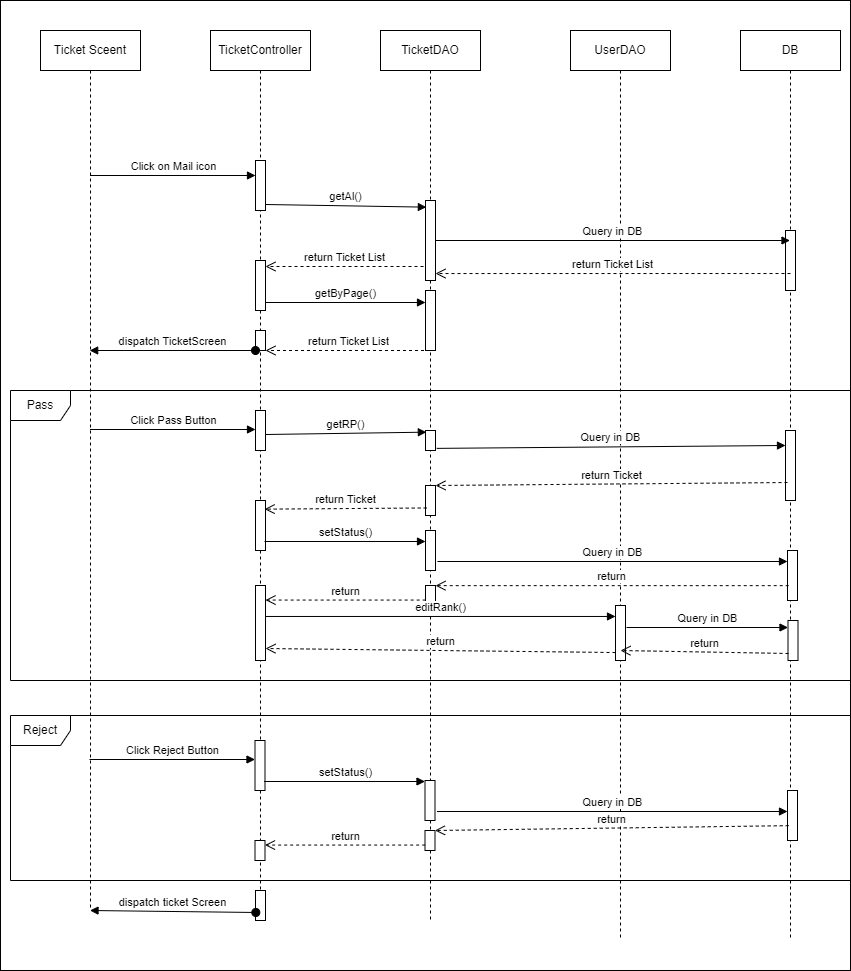

The diagram above was exported from draw.io. Its source (the exported page's mxGraphModel, read from the mxfile embedded in the PNG):
<mxGraphModel dx="1378" dy="1929" grid="1" gridSize="10" guides="1" tooltips="1" connect="1" arrows="1" fold="1" page="1" pageScale="1" pageWidth="827" pageHeight="1169" math="0" shadow="0">
  <root>
    <mxCell id="0" />
    <mxCell id="1" parent="0" />
    <mxCell id="WVK98VK7f-nhNZOJauf--1" value="" style="rounded=0;whiteSpace=wrap;html=1;" parent="1" vertex="1">
      <mxGeometry x="30" y="-10" width="850" height="970" as="geometry" />
    </mxCell>
    <mxCell id="uJjvJ8exWQa4yyErA7AL-38" value="Reject" style="shape=umlFrame;whiteSpace=wrap;html=1;" parent="1" vertex="1">
      <mxGeometry x="40" y="705" width="840" height="165" as="geometry" />
    </mxCell>
    <mxCell id="O_7Osk6bfusTOqy0zaqN-2" value="Ticket Sceent" style="shape=umlLifeline;perimeter=lifelinePerimeter;whiteSpace=wrap;html=1;container=1;collapsible=0;recursiveResize=0;outlineConnect=0;" parent="1" vertex="1">
      <mxGeometry x="70" y="20" width="100" height="880" as="geometry" />
    </mxCell>
    <mxCell id="O_7Osk6bfusTOqy0zaqN-3" value="TicketController" style="shape=umlLifeline;perimeter=lifelinePerimeter;whiteSpace=wrap;html=1;container=1;collapsible=0;recursiveResize=0;outlineConnect=0;" parent="1" vertex="1">
      <mxGeometry x="240" y="20" width="100" height="890" as="geometry" />
    </mxCell>
    <mxCell id="O_7Osk6bfusTOqy0zaqN-4" value="" style="html=1;points=[];perimeter=orthogonalPerimeter;" parent="O_7Osk6bfusTOqy0zaqN-3" vertex="1">
      <mxGeometry x="45" y="130" width="10" height="50" as="geometry" />
    </mxCell>
    <mxCell id="O_7Osk6bfusTOqy0zaqN-5" value="" style="html=1;points=[];perimeter=orthogonalPerimeter;" parent="O_7Osk6bfusTOqy0zaqN-3" vertex="1">
      <mxGeometry x="45" y="860" width="10" height="30" as="geometry" />
    </mxCell>
    <mxCell id="O_7Osk6bfusTOqy0zaqN-6" value="" style="html=1;points=[];perimeter=orthogonalPerimeter;" parent="O_7Osk6bfusTOqy0zaqN-3" vertex="1">
      <mxGeometry x="45" y="230" width="10" height="50" as="geometry" />
    </mxCell>
    <mxCell id="O_7Osk6bfusTOqy0zaqN-47" value="" style="html=1;points=[];perimeter=orthogonalPerimeter;" parent="O_7Osk6bfusTOqy0zaqN-3" vertex="1">
      <mxGeometry x="45" y="300" width="10" height="20" as="geometry" />
    </mxCell>
    <mxCell id="uJjvJ8exWQa4yyErA7AL-23" value="" style="html=1;points=[];perimeter=orthogonalPerimeter;" parent="O_7Osk6bfusTOqy0zaqN-3" vertex="1">
      <mxGeometry x="44.5" y="710" width="10" height="50" as="geometry" />
    </mxCell>
    <mxCell id="uJjvJ8exWQa4yyErA7AL-31" value="" style="html=1;points=[];perimeter=orthogonalPerimeter;" parent="O_7Osk6bfusTOqy0zaqN-3" vertex="1">
      <mxGeometry x="44.5" y="810" width="10" height="20" as="geometry" />
    </mxCell>
    <mxCell id="O_7Osk6bfusTOqy0zaqN-8" value="UserDAO" style="shape=umlLifeline;perimeter=lifelinePerimeter;whiteSpace=wrap;html=1;container=1;collapsible=0;recursiveResize=0;outlineConnect=0;" parent="1" vertex="1">
      <mxGeometry x="600" y="20" width="100" height="910" as="geometry" />
    </mxCell>
    <mxCell id="O_7Osk6bfusTOqy0zaqN-10" value="DB" style="shape=umlLifeline;perimeter=lifelinePerimeter;whiteSpace=wrap;html=1;container=1;collapsible=0;recursiveResize=0;outlineConnect=0;" parent="1" vertex="1">
      <mxGeometry x="770" y="20" width="100" height="910" as="geometry" />
    </mxCell>
    <mxCell id="O_7Osk6bfusTOqy0zaqN-11" value="" style="html=1;points=[];perimeter=orthogonalPerimeter;" parent="O_7Osk6bfusTOqy0zaqN-10" vertex="1">
      <mxGeometry x="45" y="200" width="10" height="60" as="geometry" />
    </mxCell>
    <mxCell id="O_7Osk6bfusTOqy0zaqN-12" value="Click on Mail icon" style="html=1;verticalAlign=bottom;endArrow=block;rounded=0;" parent="1" source="O_7Osk6bfusTOqy0zaqN-2" edge="1">
      <mxGeometry width="80" relative="1" as="geometry">
        <mxPoint x="190" y="180" as="sourcePoint" />
        <mxPoint x="285" y="165" as="targetPoint" />
      </mxGeometry>
    </mxCell>
    <mxCell id="O_7Osk6bfusTOqy0zaqN-13" value="TicketDAO" style="shape=umlLifeline;perimeter=lifelinePerimeter;whiteSpace=wrap;html=1;container=1;collapsible=0;recursiveResize=0;outlineConnect=0;" parent="1" vertex="1">
      <mxGeometry x="410" y="20" width="100" height="890" as="geometry" />
    </mxCell>
    <mxCell id="O_7Osk6bfusTOqy0zaqN-9" value="" style="html=1;points=[];perimeter=orthogonalPerimeter;" parent="O_7Osk6bfusTOqy0zaqN-13" vertex="1">
      <mxGeometry x="45" y="170" width="10" height="80" as="geometry" />
    </mxCell>
    <mxCell id="O_7Osk6bfusTOqy0zaqN-45" value="" style="html=1;points=[];perimeter=orthogonalPerimeter;" parent="O_7Osk6bfusTOqy0zaqN-13" vertex="1">
      <mxGeometry x="45" y="260" width="10" height="60" as="geometry" />
    </mxCell>
    <mxCell id="uJjvJ8exWQa4yyErA7AL-29" value="" style="html=1;points=[];perimeter=orthogonalPerimeter;" parent="O_7Osk6bfusTOqy0zaqN-13" vertex="1">
      <mxGeometry x="44.5" y="750" width="10" height="40" as="geometry" />
    </mxCell>
    <mxCell id="uJjvJ8exWQa4yyErA7AL-25" value="" style="html=1;points=[];perimeter=orthogonalPerimeter;" parent="O_7Osk6bfusTOqy0zaqN-13" vertex="1">
      <mxGeometry x="44.5" y="800" width="10" height="20" as="geometry" />
    </mxCell>
    <mxCell id="O_7Osk6bfusTOqy0zaqN-15" value="getAl()" style="html=1;verticalAlign=bottom;endArrow=block;rounded=0;exitX=1;exitY=0.88;exitDx=0;exitDy=0;exitPerimeter=0;entryX=0.086;entryY=0.083;entryDx=0;entryDy=0;entryPerimeter=0;" parent="1" source="O_7Osk6bfusTOqy0zaqN-4" target="O_7Osk6bfusTOqy0zaqN-9" edge="1">
      <mxGeometry width="80" relative="1" as="geometry">
        <mxPoint x="330" y="200" as="sourcePoint" />
        <mxPoint x="410" y="200" as="targetPoint" />
      </mxGeometry>
    </mxCell>
    <mxCell id="O_7Osk6bfusTOqy0zaqN-16" value="Query in DB" style="html=1;verticalAlign=bottom;endArrow=block;rounded=0;exitX=1;exitY=0.5;exitDx=0;exitDy=0;exitPerimeter=0;" parent="1" source="O_7Osk6bfusTOqy0zaqN-9" target="O_7Osk6bfusTOqy0zaqN-10" edge="1">
      <mxGeometry width="80" relative="1" as="geometry">
        <mxPoint x="480" y="230" as="sourcePoint" />
        <mxPoint x="920" y="230" as="targetPoint" />
      </mxGeometry>
    </mxCell>
    <mxCell id="O_7Osk6bfusTOqy0zaqN-17" value="Pass" style="shape=umlFrame;whiteSpace=wrap;html=1;" parent="1" vertex="1">
      <mxGeometry x="40" y="380" width="840" height="290" as="geometry" />
    </mxCell>
    <mxCell id="O_7Osk6bfusTOqy0zaqN-18" value="" style="html=1;points=[];perimeter=orthogonalPerimeter;" parent="1" vertex="1">
      <mxGeometry x="285" y="400" width="10" height="40" as="geometry" />
    </mxCell>
    <mxCell id="O_7Osk6bfusTOqy0zaqN-19" value="" style="html=1;points=[];perimeter=orthogonalPerimeter;" parent="1" vertex="1">
      <mxGeometry x="815" y="420" width="10" height="70" as="geometry" />
    </mxCell>
    <mxCell id="O_7Osk6bfusTOqy0zaqN-20" value="" style="html=1;points=[];perimeter=orthogonalPerimeter;" parent="1" vertex="1">
      <mxGeometry x="455" y="420" width="10" height="20" as="geometry" />
    </mxCell>
    <mxCell id="O_7Osk6bfusTOqy0zaqN-21" value="getRP()" style="html=1;verticalAlign=bottom;endArrow=block;rounded=0;exitX=1;exitY=0.6;exitDx=0;exitDy=0;exitPerimeter=0;entryX=0.086;entryY=0.083;entryDx=0;entryDy=0;entryPerimeter=0;" parent="1" source="O_7Osk6bfusTOqy0zaqN-18" target="O_7Osk6bfusTOqy0zaqN-20" edge="1">
      <mxGeometry width="80" relative="1" as="geometry">
        <mxPoint x="330" y="450" as="sourcePoint" />
        <mxPoint x="410" y="450" as="targetPoint" />
      </mxGeometry>
    </mxCell>
    <mxCell id="O_7Osk6bfusTOqy0zaqN-22" value="Query in DB" style="html=1;verticalAlign=bottom;endArrow=block;rounded=0;exitX=1.114;exitY=0.894;exitDx=0;exitDy=0;exitPerimeter=0;entryX=0;entryY=0.214;entryDx=0;entryDy=0;entryPerimeter=0;" parent="1" source="O_7Osk6bfusTOqy0zaqN-20" target="O_7Osk6bfusTOqy0zaqN-19" edge="1">
      <mxGeometry width="80" relative="1" as="geometry">
        <mxPoint x="480" y="480" as="sourcePoint" />
        <mxPoint x="920" y="480" as="targetPoint" />
      </mxGeometry>
    </mxCell>
    <mxCell id="O_7Osk6bfusTOqy0zaqN-28" value="dispatch ticket Screen" style="html=1;verticalAlign=bottom;startArrow=oval;startFill=1;endArrow=block;startSize=8;rounded=0;exitX=0.033;exitY=0.733;exitDx=0;exitDy=0;exitPerimeter=0;" parent="1" source="O_7Osk6bfusTOqy0zaqN-5" target="O_7Osk6bfusTOqy0zaqN-2" edge="1">
      <mxGeometry width="60" relative="1" as="geometry">
        <mxPoint x="160.5" y="1182.5" as="sourcePoint" />
        <mxPoint x="120" y="944.49" as="targetPoint" />
      </mxGeometry>
    </mxCell>
    <mxCell id="O_7Osk6bfusTOqy0zaqN-29" value="return Ticket List" style="html=1;verticalAlign=bottom;endArrow=open;dashed=1;endSize=8;rounded=0;entryX=1;entryY=0.913;entryDx=0;entryDy=0;entryPerimeter=0;exitX=0.5;exitY=0.717;exitDx=0;exitDy=0;exitPerimeter=0;" parent="1" source="O_7Osk6bfusTOqy0zaqN-11" target="O_7Osk6bfusTOqy0zaqN-9" edge="1">
      <mxGeometry relative="1" as="geometry">
        <mxPoint x="810" y="260" as="sourcePoint" />
        <mxPoint x="710" y="270" as="targetPoint" />
      </mxGeometry>
    </mxCell>
    <mxCell id="O_7Osk6bfusTOqy0zaqN-30" value="return Ticket List" style="html=1;verticalAlign=bottom;endArrow=open;dashed=1;endSize=8;rounded=0;exitX=-0.2;exitY=0.825;exitDx=0;exitDy=0;exitPerimeter=0;" parent="1" source="O_7Osk6bfusTOqy0zaqN-9" target="O_7Osk6bfusTOqy0zaqN-6" edge="1">
      <mxGeometry relative="1" as="geometry">
        <mxPoint x="550" y="300" as="sourcePoint" />
        <mxPoint x="470" y="300" as="targetPoint" />
      </mxGeometry>
    </mxCell>
    <mxCell id="O_7Osk6bfusTOqy0zaqN-34" value="" style="html=1;points=[];perimeter=orthogonalPerimeter;" parent="1" vertex="1">
      <mxGeometry x="817" y="540" width="10" height="50" as="geometry" />
    </mxCell>
    <mxCell id="O_7Osk6bfusTOqy0zaqN-35" value="return Ticket" style="html=1;verticalAlign=bottom;endArrow=open;dashed=1;endSize=8;rounded=0;exitX=0.2;exitY=0.743;exitDx=0;exitDy=0;exitPerimeter=0;" parent="1" source="O_7Osk6bfusTOqy0zaqN-19" target="O_7Osk6bfusTOqy0zaqN-36" edge="1">
      <mxGeometry relative="1" as="geometry">
        <mxPoint x="770" y="550" as="sourcePoint" />
        <mxPoint x="690" y="550" as="targetPoint" />
      </mxGeometry>
    </mxCell>
    <mxCell id="O_7Osk6bfusTOqy0zaqN-36" value="" style="html=1;points=[];perimeter=orthogonalPerimeter;" parent="1" vertex="1">
      <mxGeometry x="455" y="475" width="10" height="30" as="geometry" />
    </mxCell>
    <mxCell id="O_7Osk6bfusTOqy0zaqN-37" value="return Ticket" style="html=1;verticalAlign=bottom;endArrow=open;dashed=1;endSize=8;rounded=0;exitX=0.121;exitY=0.749;exitDx=0;exitDy=0;exitPerimeter=0;entryX=0.914;entryY=0.173;entryDx=0;entryDy=0;entryPerimeter=0;" parent="1" source="O_7Osk6bfusTOqy0zaqN-36" target="O_7Osk6bfusTOqy0zaqN-38" edge="1">
      <mxGeometry relative="1" as="geometry">
        <mxPoint x="420" y="530" as="sourcePoint" />
        <mxPoint x="340" y="530" as="targetPoint" />
      </mxGeometry>
    </mxCell>
    <mxCell id="O_7Osk6bfusTOqy0zaqN-38" value="" style="html=1;points=[];perimeter=orthogonalPerimeter;" parent="1" vertex="1">
      <mxGeometry x="285" y="490" width="10" height="50" as="geometry" />
    </mxCell>
    <mxCell id="O_7Osk6bfusTOqy0zaqN-39" value="return" style="html=1;verticalAlign=bottom;endArrow=open;dashed=1;endSize=8;rounded=0;exitX=0.121;exitY=0.703;exitDx=0;exitDy=0;exitPerimeter=0;" parent="1" source="O_7Osk6bfusTOqy0zaqN-34" target="O_7Osk6bfusTOqy0zaqN-40" edge="1">
      <mxGeometry relative="1" as="geometry">
        <mxPoint x="780" y="570" as="sourcePoint" />
        <mxPoint x="700" y="570" as="targetPoint" />
      </mxGeometry>
    </mxCell>
    <mxCell id="O_7Osk6bfusTOqy0zaqN-40" value="" style="html=1;points=[];perimeter=orthogonalPerimeter;" parent="1" vertex="1">
      <mxGeometry x="455" y="575" width="10" height="20" as="geometry" />
    </mxCell>
    <mxCell id="O_7Osk6bfusTOqy0zaqN-41" value="return" style="html=1;verticalAlign=bottom;endArrow=open;dashed=1;endSize=8;rounded=0;exitX=0.017;exitY=0.728;exitDx=0;exitDy=0;exitPerimeter=0;" parent="1" source="O_7Osk6bfusTOqy0zaqN-40" target="uJjvJ8exWQa4yyErA7AL-3" edge="1">
      <mxGeometry relative="1" as="geometry">
        <mxPoint x="470" y="610" as="sourcePoint" />
        <mxPoint x="-80" y="585" as="targetPoint" />
      </mxGeometry>
    </mxCell>
    <mxCell id="O_7Osk6bfusTOqy0zaqN-44" value="getByPage()" style="html=1;verticalAlign=bottom;endArrow=block;rounded=0;exitX=1;exitY=0.84;exitDx=0;exitDy=0;exitPerimeter=0;" parent="1" source="O_7Osk6bfusTOqy0zaqN-6" target="O_7Osk6bfusTOqy0zaqN-45" edge="1">
      <mxGeometry width="80" relative="1" as="geometry">
        <mxPoint x="310" y="290" as="sourcePoint" />
        <mxPoint x="390" y="290" as="targetPoint" />
      </mxGeometry>
    </mxCell>
    <mxCell id="O_7Osk6bfusTOqy0zaqN-46" value="return Ticket List" style="html=1;verticalAlign=bottom;endArrow=open;dashed=1;endSize=8;rounded=0;" parent="1" source="O_7Osk6bfusTOqy0zaqN-13" target="O_7Osk6bfusTOqy0zaqN-47" edge="1">
      <mxGeometry relative="1" as="geometry">
        <mxPoint x="450" y="140" as="sourcePoint" />
        <mxPoint x="370" y="140" as="targetPoint" />
      </mxGeometry>
    </mxCell>
    <mxCell id="O_7Osk6bfusTOqy0zaqN-48" value="dispatch TicketScreen" style="html=1;verticalAlign=bottom;startArrow=oval;startFill=1;endArrow=block;startSize=8;rounded=0;exitX=0.033;exitY=0.733;exitDx=0;exitDy=0;exitPerimeter=0;" parent="1" edge="1">
      <mxGeometry width="60" relative="1" as="geometry">
        <mxPoint x="284.99999999999994" y="340" as="sourcePoint" />
        <mxPoint x="119.17" y="340" as="targetPoint" />
      </mxGeometry>
    </mxCell>
    <mxCell id="O_7Osk6bfusTOqy0zaqN-50" value="Click Pass Button" style="html=1;verticalAlign=bottom;endArrow=block;rounded=0;" parent="1" edge="1">
      <mxGeometry width="80" relative="1" as="geometry">
        <mxPoint x="119.5" y="419" as="sourcePoint" />
        <mxPoint x="285" y="419" as="targetPoint" />
      </mxGeometry>
    </mxCell>
    <mxCell id="O_7Osk6bfusTOqy0zaqN-52" value="setStatus()" style="html=1;verticalAlign=bottom;endArrow=block;rounded=0;exitX=0.9;exitY=0.82;exitDx=0;exitDy=0;exitPerimeter=0;" parent="1" source="O_7Osk6bfusTOqy0zaqN-38" target="O_7Osk6bfusTOqy0zaqN-53" edge="1">
      <mxGeometry width="80" relative="1" as="geometry">
        <mxPoint x="330" y="550" as="sourcePoint" />
        <mxPoint x="410" y="550" as="targetPoint" />
      </mxGeometry>
    </mxCell>
    <mxCell id="O_7Osk6bfusTOqy0zaqN-53" value="" style="html=1;points=[];perimeter=orthogonalPerimeter;" parent="1" vertex="1">
      <mxGeometry x="455" y="520" width="10" height="40" as="geometry" />
    </mxCell>
    <mxCell id="uJjvJ8exWQa4yyErA7AL-1" value="Query in DB" style="html=1;verticalAlign=bottom;endArrow=block;rounded=0;exitX=1.2;exitY=0.775;exitDx=0;exitDy=0;exitPerimeter=0;" parent="1" source="O_7Osk6bfusTOqy0zaqN-53" target="O_7Osk6bfusTOqy0zaqN-34" edge="1">
      <mxGeometry width="80" relative="1" as="geometry">
        <mxPoint x="510" y="550" as="sourcePoint" />
        <mxPoint x="590" y="550" as="targetPoint" />
      </mxGeometry>
    </mxCell>
    <mxCell id="uJjvJ8exWQa4yyErA7AL-3" value="" style="html=1;points=[];perimeter=orthogonalPerimeter;" parent="1" vertex="1">
      <mxGeometry x="285" y="575" width="10" height="75" as="geometry" />
    </mxCell>
    <mxCell id="uJjvJ8exWQa4yyErA7AL-4" value="editRank()" style="html=1;verticalAlign=bottom;endArrow=block;rounded=0;exitX=1;exitY=0.413;exitDx=0;exitDy=0;exitPerimeter=0;" parent="1" source="uJjvJ8exWQa4yyErA7AL-3" target="uJjvJ8exWQa4yyErA7AL-5" edge="1">
      <mxGeometry width="80" relative="1" as="geometry">
        <mxPoint x="370" y="670" as="sourcePoint" />
        <mxPoint x="450" y="670" as="targetPoint" />
      </mxGeometry>
    </mxCell>
    <mxCell id="uJjvJ8exWQa4yyErA7AL-5" value="" style="html=1;points=[];perimeter=orthogonalPerimeter;" parent="1" vertex="1">
      <mxGeometry x="645" y="595" width="10" height="55" as="geometry" />
    </mxCell>
    <mxCell id="uJjvJ8exWQa4yyErA7AL-8" value="Query in DB" style="html=1;verticalAlign=bottom;endArrow=block;rounded=0;exitX=1.1;exitY=0.4;exitDx=0;exitDy=0;exitPerimeter=0;" parent="1" source="uJjvJ8exWQa4yyErA7AL-5" target="uJjvJ8exWQa4yyErA7AL-9" edge="1">
      <mxGeometry width="80" relative="1" as="geometry">
        <mxPoint x="670" y="620" as="sourcePoint" />
        <mxPoint x="750" y="620" as="targetPoint" />
      </mxGeometry>
    </mxCell>
    <mxCell id="uJjvJ8exWQa4yyErA7AL-9" value="" style="html=1;points=[];perimeter=orthogonalPerimeter;" parent="1" vertex="1">
      <mxGeometry x="817.5" y="610" width="10" height="40" as="geometry" />
    </mxCell>
    <mxCell id="uJjvJ8exWQa4yyErA7AL-10" value="return" style="html=1;verticalAlign=bottom;endArrow=open;dashed=1;endSize=8;rounded=0;exitX=0.05;exitY=0.825;exitDx=0;exitDy=0;exitPerimeter=0;" parent="1" source="uJjvJ8exWQa4yyErA7AL-9" edge="1">
      <mxGeometry relative="1" as="geometry">
        <mxPoint x="750" y="670" as="sourcePoint" />
        <mxPoint x="650" y="640" as="targetPoint" />
      </mxGeometry>
    </mxCell>
    <mxCell id="uJjvJ8exWQa4yyErA7AL-12" value="return" style="html=1;verticalAlign=bottom;endArrow=open;dashed=1;endSize=8;rounded=0;exitX=0;exitY=0.855;exitDx=0;exitDy=0;exitPerimeter=0;entryX=1;entryY=0.84;entryDx=0;entryDy=0;entryPerimeter=0;" parent="1" source="uJjvJ8exWQa4yyErA7AL-5" target="uJjvJ8exWQa4yyErA7AL-3" edge="1">
      <mxGeometry relative="1" as="geometry">
        <mxPoint x="480" y="640" as="sourcePoint" />
        <mxPoint x="400" y="640" as="targetPoint" />
      </mxGeometry>
    </mxCell>
    <mxCell id="uJjvJ8exWQa4yyErA7AL-19" value="" style="html=1;points=[];perimeter=orthogonalPerimeter;" parent="1" vertex="1">
      <mxGeometry x="817" y="780" width="10" height="50" as="geometry" />
    </mxCell>
    <mxCell id="uJjvJ8exWQa4yyErA7AL-24" value="return" style="html=1;verticalAlign=bottom;endArrow=open;dashed=1;endSize=8;rounded=0;exitX=0.121;exitY=0.703;exitDx=0;exitDy=0;exitPerimeter=0;" parent="1" source="uJjvJ8exWQa4yyErA7AL-19" target="uJjvJ8exWQa4yyErA7AL-25" edge="1">
      <mxGeometry relative="1" as="geometry">
        <mxPoint x="779.5" y="900" as="sourcePoint" />
        <mxPoint x="699.5" y="900" as="targetPoint" />
      </mxGeometry>
    </mxCell>
    <mxCell id="uJjvJ8exWQa4yyErA7AL-26" value="return" style="html=1;verticalAlign=bottom;endArrow=open;dashed=1;endSize=8;rounded=0;exitX=0.017;exitY=0.728;exitDx=0;exitDy=0;exitPerimeter=0;" parent="1" source="uJjvJ8exWQa4yyErA7AL-25" target="uJjvJ8exWQa4yyErA7AL-31" edge="1">
      <mxGeometry relative="1" as="geometry">
        <mxPoint x="469.5" y="940" as="sourcePoint" />
        <mxPoint x="-80.5" y="915" as="targetPoint" />
      </mxGeometry>
    </mxCell>
    <mxCell id="uJjvJ8exWQa4yyErA7AL-27" value="Click Reject Button" style="html=1;verticalAlign=bottom;endArrow=block;rounded=0;" parent="1" edge="1">
      <mxGeometry width="80" relative="1" as="geometry">
        <mxPoint x="119" y="749" as="sourcePoint" />
        <mxPoint x="284.5" y="749" as="targetPoint" />
      </mxGeometry>
    </mxCell>
    <mxCell id="uJjvJ8exWQa4yyErA7AL-28" value="setStatus()" style="html=1;verticalAlign=bottom;endArrow=block;rounded=0;exitX=0.9;exitY=0.82;exitDx=0;exitDy=0;exitPerimeter=0;" parent="1" source="uJjvJ8exWQa4yyErA7AL-23" target="uJjvJ8exWQa4yyErA7AL-29" edge="1">
      <mxGeometry width="80" relative="1" as="geometry">
        <mxPoint x="329.5" y="880" as="sourcePoint" />
        <mxPoint x="409.5" y="880" as="targetPoint" />
      </mxGeometry>
    </mxCell>
    <mxCell id="uJjvJ8exWQa4yyErA7AL-30" value="Query in DB" style="html=1;verticalAlign=bottom;endArrow=block;rounded=0;exitX=1.2;exitY=0.775;exitDx=0;exitDy=0;exitPerimeter=0;" parent="1" source="uJjvJ8exWQa4yyErA7AL-29" target="uJjvJ8exWQa4yyErA7AL-19" edge="1">
      <mxGeometry width="80" relative="1" as="geometry">
        <mxPoint x="509.5" y="880" as="sourcePoint" />
        <mxPoint x="589.5" y="880" as="targetPoint" />
      </mxGeometry>
    </mxCell>
  </root>
</mxGraphModel>